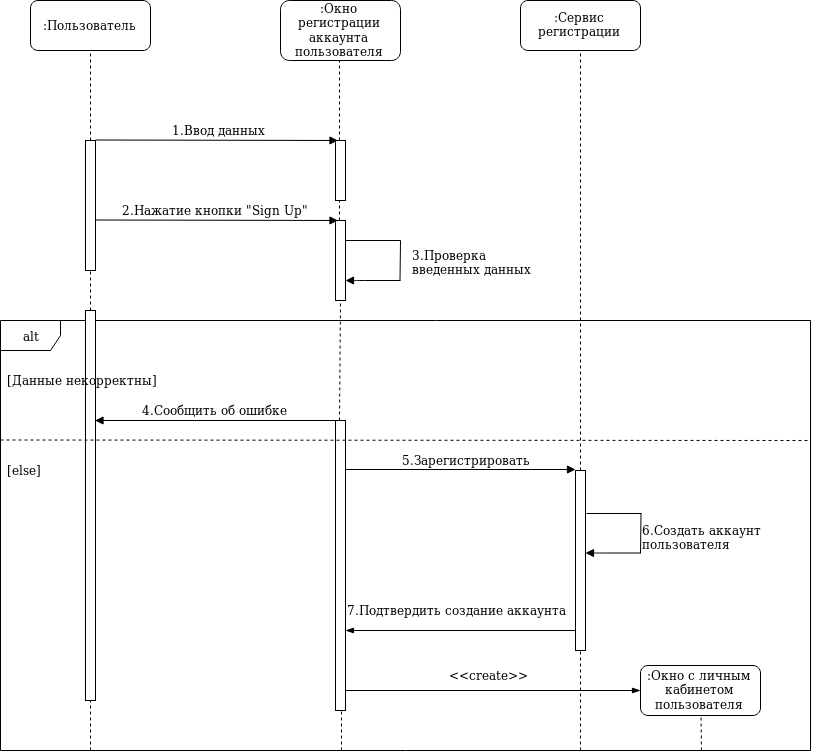

The diagram above was exported from draw.io. Its source (the exported page's mxGraphModel, read from the mxfile embedded in the PNG):
<mxGraphModel dx="2135" dy="1095" grid="1" gridSize="10" guides="1" tooltips="1" connect="1" arrows="1" fold="1" page="1" pageScale="1" pageWidth="850" pageHeight="1100" math="0" shadow="0">
  <root>
    <mxCell id="0" />
    <mxCell id="1" parent="0" />
    <mxCell id="2" value=":Пользователь" style="rounded=1;whiteSpace=wrap;html=1;" vertex="1" parent="1">
      <mxGeometry x="120" y="80" width="120" height="50" as="geometry" />
    </mxCell>
    <mxCell id="3" value="" style="rounded=0;whiteSpace=wrap;html=1;" vertex="1" parent="1">
      <mxGeometry x="175" y="220" width="10" height="130" as="geometry" />
    </mxCell>
    <mxCell id="4" value="" style="endArrow=none;dashed=1;html=1;entryX=0.5;entryY=1;entryDx=0;entryDy=0;exitX=0.5;exitY=0;exitDx=0;exitDy=0;" edge="1" source="3" target="2" parent="1">
      <mxGeometry width="50" height="50" relative="1" as="geometry">
        <mxPoint x="120" y="420" as="sourcePoint" />
        <mxPoint x="170" y="370" as="targetPoint" />
      </mxGeometry>
    </mxCell>
    <mxCell id="5" value="" style="endArrow=block;html=1;endFill=1;entryX=0.25;entryY=0;entryDx=0;entryDy=0;" edge="1" target="8" parent="1">
      <mxGeometry width="50" height="50" relative="1" as="geometry">
        <mxPoint x="185" y="219.5" as="sourcePoint" />
        <mxPoint x="320" y="220" as="targetPoint" />
      </mxGeometry>
    </mxCell>
    <mxCell id="6" value=":Окно регистрации аккаунта пользователя" style="rounded=1;whiteSpace=wrap;html=1;" vertex="1" parent="1">
      <mxGeometry x="370" y="80" width="120" height="60" as="geometry" />
    </mxCell>
    <mxCell id="7" value=":Сервис регистрации" style="rounded=1;whiteSpace=wrap;html=1;" vertex="1" parent="1">
      <mxGeometry x="610" y="80" width="120" height="50" as="geometry" />
    </mxCell>
    <mxCell id="8" value="" style="rounded=0;whiteSpace=wrap;html=1;" vertex="1" parent="1">
      <mxGeometry x="425" y="220" width="10" height="60" as="geometry" />
    </mxCell>
    <mxCell id="9" value="1.Ввод данных" style="text;html=1;resizable=0;points=[];autosize=1;align=left;verticalAlign=top;spacingTop=-4;" vertex="1" parent="1">
      <mxGeometry x="260" y="200" width="110" height="20" as="geometry" />
    </mxCell>
    <mxCell id="10" value="" style="endArrow=none;dashed=1;html=1;entryX=0.5;entryY=1;entryDx=0;entryDy=0;" edge="1" parent="1">
      <mxGeometry width="50" height="50" relative="1" as="geometry">
        <mxPoint x="429" y="220" as="sourcePoint" />
        <mxPoint x="429" y="140" as="targetPoint" />
      </mxGeometry>
    </mxCell>
    <mxCell id="11" value="" style="rounded=0;whiteSpace=wrap;html=1;" vertex="1" parent="1">
      <mxGeometry x="425" y="300" width="10" height="80" as="geometry" />
    </mxCell>
    <mxCell id="12" value="" style="endArrow=block;html=1;endFill=1;entryX=0.25;entryY=0;entryDx=0;entryDy=0;" edge="1" parent="1">
      <mxGeometry width="50" height="50" relative="1" as="geometry">
        <mxPoint x="185" y="299.5" as="sourcePoint" />
        <mxPoint x="427.5" y="300" as="targetPoint" />
      </mxGeometry>
    </mxCell>
    <mxCell id="13" value="2.Нажатие кнопки &quot;Sign Up&quot;" style="text;html=1;resizable=0;points=[];autosize=1;align=left;verticalAlign=top;spacingTop=-4;" vertex="1" parent="1">
      <mxGeometry x="210" y="280" width="200" height="20" as="geometry" />
    </mxCell>
    <mxCell id="14" value="" style="endArrow=none;dashed=1;html=1;" edge="1" parent="1">
      <mxGeometry width="50" height="50" relative="1" as="geometry">
        <mxPoint x="429" y="300" as="sourcePoint" />
        <mxPoint x="429" y="280" as="targetPoint" />
      </mxGeometry>
    </mxCell>
    <mxCell id="15" value="" style="endArrow=block;html=1;endFill=1;" edge="1" parent="1">
      <mxGeometry width="50" height="50" relative="1" as="geometry">
        <mxPoint x="490" y="360" as="sourcePoint" />
        <mxPoint x="435" y="360" as="targetPoint" />
        <Array as="points">
          <mxPoint x="445" y="360" />
        </Array>
      </mxGeometry>
    </mxCell>
    <mxCell id="16" value="" style="endArrow=none;html=1;" edge="1" parent="1">
      <mxGeometry width="50" height="50" relative="1" as="geometry">
        <mxPoint x="489.49999999999955" y="360" as="sourcePoint" />
        <mxPoint x="490" y="320" as="targetPoint" />
      </mxGeometry>
    </mxCell>
    <mxCell id="17" value="" style="endArrow=none;html=1;exitX=1;exitY=0.25;exitDx=0;exitDy=0;" edge="1" source="11" parent="1">
      <mxGeometry width="50" height="50" relative="1" as="geometry">
        <mxPoint x="450" y="320" as="sourcePoint" />
        <mxPoint x="490" y="320" as="targetPoint" />
      </mxGeometry>
    </mxCell>
    <mxCell id="18" value="&lt;div&gt;3.Проверка&lt;/div&gt;&lt;div&gt; введенных данных&lt;/div&gt;" style="text;html=1;resizable=0;points=[];autosize=1;align=left;verticalAlign=top;spacingTop=-4;" vertex="1" parent="1">
      <mxGeometry x="500" y="325" width="130" height="30" as="geometry" />
    </mxCell>
    <mxCell id="19" value="alt" style="shape=umlFrame;whiteSpace=wrap;html=1;" vertex="1" parent="1">
      <mxGeometry x="90" y="400" width="810" height="430" as="geometry" />
    </mxCell>
    <mxCell id="20" value="" style="rounded=0;whiteSpace=wrap;html=1;" vertex="1" parent="1">
      <mxGeometry x="175" y="390" width="10" height="390" as="geometry" />
    </mxCell>
    <mxCell id="21" value="" style="rounded=0;whiteSpace=wrap;html=1;" vertex="1" parent="1">
      <mxGeometry x="425" y="500" width="10" height="290" as="geometry" />
    </mxCell>
    <mxCell id="22" value="[Данные некорректны]" style="text;html=1;resizable=0;points=[];autosize=1;align=left;verticalAlign=top;spacingTop=-4;" vertex="1" parent="1">
      <mxGeometry x="95" y="450" width="170" height="20" as="geometry" />
    </mxCell>
    <mxCell id="23" value="" style="endArrow=block;html=1;endFill=1;entryX=0.75;entryY=0;entryDx=0;entryDy=0;exitX=0.5;exitY=0;exitDx=0;exitDy=0;" edge="1" parent="1">
      <mxGeometry width="50" height="50" relative="1" as="geometry">
        <mxPoint x="431.99999999999955" y="500" as="sourcePoint" />
        <mxPoint x="184.5" y="500" as="targetPoint" />
      </mxGeometry>
    </mxCell>
    <mxCell id="24" value="4.Сообщить об ошибке" style="text;html=1;resizable=0;points=[];autosize=1;align=left;verticalAlign=top;spacingTop=-4;" vertex="1" parent="1">
      <mxGeometry x="230" y="480" width="160" height="20" as="geometry" />
    </mxCell>
    <mxCell id="25" value="[else]" style="text;html=1;resizable=0;points=[];autosize=1;align=left;verticalAlign=top;spacingTop=-4;" vertex="1" parent="1">
      <mxGeometry x="95" y="540" width="50" height="20" as="geometry" />
    </mxCell>
    <mxCell id="26" value="" style="endArrow=none;dashed=1;html=1;" edge="1" parent="1">
      <mxGeometry width="50" height="50" relative="1" as="geometry">
        <mxPoint x="90" y="519.5" as="sourcePoint" />
        <mxPoint x="900" y="520" as="targetPoint" />
      </mxGeometry>
    </mxCell>
    <mxCell id="27" value="" style="endArrow=none;dashed=1;html=1;" edge="1" parent="1">
      <mxGeometry width="50" height="50" relative="1" as="geometry">
        <mxPoint x="429" y="500" as="sourcePoint" />
        <mxPoint x="430" y="380" as="targetPoint" />
      </mxGeometry>
    </mxCell>
    <mxCell id="28" value="" style="endArrow=none;dashed=1;html=1;exitX=0.5;exitY=0;exitDx=0;exitDy=0;" edge="1" source="20" parent="1">
      <mxGeometry width="50" height="50" relative="1" as="geometry">
        <mxPoint x="179" y="470" as="sourcePoint" />
        <mxPoint x="180" y="350" as="targetPoint" />
      </mxGeometry>
    </mxCell>
    <mxCell id="29" value="" style="rounded=0;whiteSpace=wrap;html=1;" vertex="1" parent="1">
      <mxGeometry x="665" y="550" width="10" height="180" as="geometry" />
    </mxCell>
    <mxCell id="30" value="" style="endArrow=block;html=1;endFill=1;" edge="1" parent="1">
      <mxGeometry width="50" height="50" relative="1" as="geometry">
        <mxPoint x="435" y="549" as="sourcePoint" />
        <mxPoint x="665" y="549" as="targetPoint" />
      </mxGeometry>
    </mxCell>
    <mxCell id="31" value="5.Зарегистрировать" style="text;html=1;resizable=0;points=[];autosize=1;align=left;verticalAlign=top;spacingTop=-4;" vertex="1" parent="1">
      <mxGeometry x="490" y="530" width="140" height="20" as="geometry" />
    </mxCell>
    <mxCell id="32" value="" style="endArrow=block;html=1;endFill=1;" edge="1" parent="1">
      <mxGeometry width="50" height="50" relative="1" as="geometry">
        <mxPoint x="730" y="632.5" as="sourcePoint" />
        <mxPoint x="675" y="632.5" as="targetPoint" />
        <Array as="points">
          <mxPoint x="685" y="632.5" />
        </Array>
      </mxGeometry>
    </mxCell>
    <mxCell id="33" value="" style="endArrow=none;html=1;" edge="1" parent="1">
      <mxGeometry width="50" height="50" relative="1" as="geometry">
        <mxPoint x="730" y="633" as="sourcePoint" />
        <mxPoint x="730.5" y="593" as="targetPoint" />
      </mxGeometry>
    </mxCell>
    <mxCell id="34" value="" style="endArrow=none;html=1;exitX=1;exitY=0.25;exitDx=0;exitDy=0;" edge="1" parent="1">
      <mxGeometry width="50" height="50" relative="1" as="geometry">
        <mxPoint x="676" y="593" as="sourcePoint" />
        <mxPoint x="731" y="593" as="targetPoint" />
      </mxGeometry>
    </mxCell>
    <mxCell id="35" value="&lt;div&gt;6.Создать аккаунт&lt;/div&gt;&lt;div&gt; пользователя&lt;/div&gt;" style="text;html=1;resizable=0;points=[];autosize=1;align=left;verticalAlign=top;spacingTop=-4;" vertex="1" parent="1">
      <mxGeometry x="730" y="600" width="130" height="30" as="geometry" />
    </mxCell>
    <mxCell id="36" value="" style="endArrow=blockThin;html=1;endFill=1;exitX=0.5;exitY=0;exitDx=0;exitDy=0;endSize=6;" edge="1" parent="1">
      <mxGeometry width="50" height="50" relative="1" as="geometry">
        <mxPoint x="665" y="710" as="sourcePoint" />
        <mxPoint x="435" y="710" as="targetPoint" />
      </mxGeometry>
    </mxCell>
    <mxCell id="37" value="7.Подтвердить создание аккаунта" style="text;html=1;resizable=0;points=[];autosize=1;align=left;verticalAlign=top;spacingTop=-4;" vertex="1" parent="1">
      <mxGeometry x="435" y="680" width="230" height="20" as="geometry" />
    </mxCell>
    <mxCell id="38" value=":Окно с личным кабинетом пользователя" style="rounded=1;whiteSpace=wrap;html=1;" vertex="1" parent="1">
      <mxGeometry x="730" y="745" width="120" height="50" as="geometry" />
    </mxCell>
    <mxCell id="39" value="" style="endArrow=blockThin;html=1;endFill=1;entryX=0;entryY=0.5;entryDx=0;entryDy=0;strokeWidth=1;endSize=6;" edge="1" target="38" parent="1">
      <mxGeometry width="50" height="50" relative="1" as="geometry">
        <mxPoint x="435" y="770" as="sourcePoint" />
        <mxPoint x="665" y="770" as="targetPoint" />
      </mxGeometry>
    </mxCell>
    <mxCell id="40" value="" style="endArrow=none;dashed=1;html=1;exitX=0.5;exitY=0;exitDx=0;exitDy=0;" edge="1" source="29" parent="1">
      <mxGeometry width="50" height="50" relative="1" as="geometry">
        <mxPoint x="669" y="250" as="sourcePoint" />
        <mxPoint x="670" y="130" as="targetPoint" />
      </mxGeometry>
    </mxCell>
    <mxCell id="41" value="" style="endArrow=none;dashed=1;html=1;" edge="1" parent="1">
      <mxGeometry width="50" height="50" relative="1" as="geometry">
        <mxPoint x="791" y="830" as="sourcePoint" />
        <mxPoint x="790.5" y="795" as="targetPoint" />
      </mxGeometry>
    </mxCell>
    <mxCell id="42" value="" style="endArrow=none;dashed=1;html=1;" edge="1" parent="1">
      <mxGeometry width="50" height="50" relative="1" as="geometry">
        <mxPoint x="180" y="830" as="sourcePoint" />
        <mxPoint x="180" y="780" as="targetPoint" />
      </mxGeometry>
    </mxCell>
    <mxCell id="43" value="" style="endArrow=none;dashed=1;html=1;" edge="1" parent="1">
      <mxGeometry width="50" height="50" relative="1" as="geometry">
        <mxPoint x="431" y="830" as="sourcePoint" />
        <mxPoint x="431" y="790" as="targetPoint" />
      </mxGeometry>
    </mxCell>
    <mxCell id="44" value="&amp;lt;&amp;lt;create&amp;gt;&amp;gt;" style="text;html=1;resizable=0;points=[];autosize=1;align=left;verticalAlign=top;spacingTop=-4;" vertex="1" parent="1">
      <mxGeometry x="537.5" y="745" width="90" height="20" as="geometry" />
    </mxCell>
    <mxCell id="45" value="" style="endArrow=none;dashed=1;html=1;exitX=0.716;exitY=1;exitDx=0;exitDy=0;exitPerimeter=0;" edge="1" source="19" parent="1">
      <mxGeometry width="50" height="50" relative="1" as="geometry">
        <mxPoint x="670" y="770" as="sourcePoint" />
        <mxPoint x="670" y="730" as="targetPoint" />
      </mxGeometry>
    </mxCell>
  </root>
</mxGraphModel>